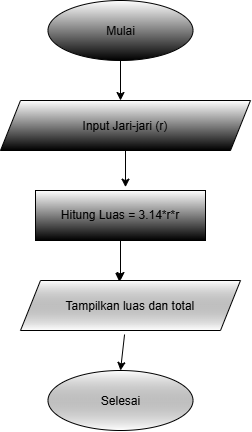

The diagram above was exported from draw.io. Its source (the exported page's mxGraphModel, read from the mxfile embedded in the PNG):
<mxGraphModel dx="861" dy="562" grid="1" gridSize="10" guides="1" tooltips="1" connect="1" arrows="1" fold="1" page="1" pageScale="1" pageWidth="850" pageHeight="1100" math="0" shadow="0">
  <root>
    <mxCell id="0" />
    <mxCell id="1" parent="0" />
    <mxCell id="sqkmY6c6sRGA2eThcnsN-3" parent="1" style="ellipse;whiteSpace=wrap;html=1;shapeInside=1;strokeColor=light-dark(#000000,#B5739D);gradientColor=light-dark(#000000,#B5739D);" value="Mulai" vertex="1">
      <mxGeometry height="60" width="145" x="317.5" y="40" as="geometry" />
    </mxCell>
    <mxCell id="sqkmY6c6sRGA2eThcnsN-8" parent="1" style="shape=parallelogram;perimeter=parallelogramPerimeter;whiteSpace=wrap;html=1;shapeInside=1;fixedSize=1;strokeColor=light-dark(#000000,#CDA2BE);gradientColor=light-dark(#000000,#B5739D);" value="Input Jari-jari (r)" vertex="1">
      <mxGeometry height="50" width="250" x="270" y="140" as="geometry" />
    </mxCell>
    <mxCell id="sqkmY6c6sRGA2eThcnsN-10" edge="1" parent="1" source="sqkmY6c6sRGA2eThcnsN-3" style="endArrow=classic;html=1;rounded=0;defaultLabelBackgroundColor=page;exitX=0.5;exitY=1;exitDx=0;exitDy=0;" value="">
      <mxGeometry height="50" relative="1" width="50" as="geometry">
        <mxPoint x="365" y="200" as="sourcePoint" />
        <mxPoint x="390" y="140" as="targetPoint" />
      </mxGeometry>
    </mxCell>
    <mxCell id="sqkmY6c6sRGA2eThcnsN-13" parent="1" style="rounded=0;whiteSpace=wrap;html=1;strokeColor=light-dark(#000000,#B5739D);gradientColor=light-dark(#000000,#B5739D);" value="Hitung Luas = 3.14*r*r" vertex="1">
      <mxGeometry height="50" width="170" x="305" y="230" as="geometry" />
    </mxCell>
    <mxCell id="sqkmY6c6sRGA2eThcnsN-14" edge="1" parent="1" source="sqkmY6c6sRGA2eThcnsN-8" style="endArrow=classic;html=1;rounded=0;defaultLabelBackgroundColor=page;exitX=0.5;exitY=1;exitDx=0;exitDy=0;" value="">
      <mxGeometry height="50" relative="1" width="50" as="geometry">
        <mxPoint x="340" y="300" as="sourcePoint" />
        <mxPoint x="395" y="226.65" as="targetPoint" />
      </mxGeometry>
    </mxCell>
    <mxCell id="sqkmY6c6sRGA2eThcnsN-15" edge="1" parent="1" source="sqkmY6c6sRGA2eThcnsN-13" style="endArrow=classic;html=1;rounded=0;defaultLabelBackgroundColor=page;" value="">
      <mxGeometry height="50" relative="1" width="50" as="geometry">
        <mxPoint x="340" y="390" as="sourcePoint" />
        <mxPoint x="390" y="320" as="targetPoint" />
      </mxGeometry>
    </mxCell>
    <mxCell id="sqkmY6c6sRGA2eThcnsN-16" parent="1" style="shape=parallelogram;perimeter=parallelogramPerimeter;whiteSpace=wrap;html=1;shapeInside=1;fixedSize=1;strokeColor=light-dark(#000000,#CDA2BE);gradientColor=light-dark(transparent,#B5739D);" value="Tampilkan luas dan total" vertex="1">
      <mxGeometry height="50" width="220" x="290" y="320" as="geometry" />
    </mxCell>
    <mxCell id="uz7HPsuPagrIbYbXblHZ-3" edge="1" parent="1" source="sqkmY6c6sRGA2eThcnsN-16" style="edgeStyle=orthogonalEdgeStyle;rounded=0;orthogonalLoop=1;jettySize=auto;html=1;innerLoopWaypoints=1;exitX=0.5;exitY=0;exitDx=0;exitDy=0;entryX=0.449;entryY=0.021;entryDx=0;entryDy=0;entryPerimeter=0;defaultLabelBackgroundColor=page;" target="sqkmY6c6sRGA2eThcnsN-16">
      <mxGeometry relative="1" as="geometry" />
    </mxCell>
    <mxCell id="uz7HPsuPagrIbYbXblHZ-4" edge="1" parent="1" source="sqkmY6c6sRGA2eThcnsN-16" style="endArrow=classic;html=1;rounded=0;defaultLabelBackgroundColor=page;exitX=0.473;exitY=1.08;exitDx=0;exitDy=0;exitPerimeter=0;entryX=0.5;entryY=0;entryDx=0;entryDy=0;" target="sqkmY6c6sRGA2eThcnsN-18" value="">
      <mxGeometry height="50" relative="1" width="50" as="geometry">
        <mxPoint x="394" y="374" as="sourcePoint" />
        <mxPoint x="394.06" y="400" as="targetPoint" />
      </mxGeometry>
    </mxCell>
    <mxCell id="sqkmY6c6sRGA2eThcnsN-18" parent="1" style="ellipse;whiteSpace=wrap;html=1;shapeInside=1;strokeColor=light-dark(#000000,#B5739D);gradientColor=light-dark(transparent,#B5739D);" value="Selesai" vertex="1">
      <mxGeometry height="60" width="145" x="317.5" y="410" as="geometry" />
    </mxCell>
  </root>
</mxGraphModel>